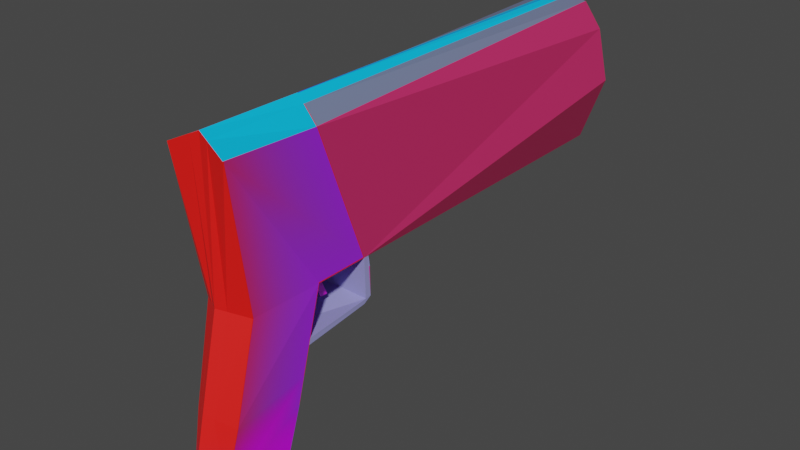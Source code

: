 # Source: pistol.blend  (saved by Blender 3.2.14; exported with 4.5.12 LTS)
import bpy
from mathutils import Matrix  # noqa: F401  (used for matrix-valued properties, if any)

bpy.ops.wm.read_factory_settings(use_empty=True)
scene = bpy.context.scene
scene.name = 'Scene'

# ---- collections
col_collection = bpy.data.collections.new('Collection'); scene.collection.children.link(col_collection)

# ---- images (referenced by path relative to the original .blend; pixels are not part of the script)
import os
ASSET_DIR = os.environ.get("B2B_ASSET_DIR", "")  # directory of the original .blend (textures are referenced by path, not embedded)
HERE = os.path.dirname(os.path.abspath(__file__))  # packed textures are extracted next to this script under _unpacked/

def load_image(name, relpath, width, height, colorspace="sRGB"):
    """Load a texture the original file referenced (path relative to the .blend, or extracted next to this script)."""
    p = next((c for c in (os.path.join(HERE, relpath), os.path.join(ASSET_DIR, relpath)) if relpath and os.path.exists(c)), "")
    if p:
        img = bpy.data.images.load(p, check_existing=True)
        img.name = name
    else:  # same state as the original file: an image datablock whose file is absent (Cycles renders it pink)
        img = bpy.data.images.new(name, width, height)
        img.source = "FILE"
        img.filepath = "//" + (relpath or name)
    img.colorspace_settings.name = colorspace
    return img
img_cube_base_color = load_image('Cube Base Color', '_unpacked/Cube_Base_Color.035d03dc.png', 1024, 1024, 'sRGB')

# ---- materials (node trees are filled in below, after node groups)
mat_material_002 = bpy.data.materials.new('Material.002')
mat_material_002.use_transparent_shadow = False

# ---- material node trees
mat_material_002.use_nodes = True; mat_material_002.node_tree.nodes.clear()
_N = mat_material_002.node_tree.nodes; _L = mat_material_002.node_tree.links
n0 = _N.new('ShaderNodeBsdfPrincipled'); n0.name = 'Principled BSDF'; n0.location = (10, 300)
n0.distribution = 'GGX'
n0.subsurface_method = 'RANDOM_WALK_SKIN'
n0.inputs[3].default_value = 1.45
n0.inputs[27].default_value = (0.0, 0.0, 0.0, 1.0)
n0.inputs[28].default_value = 1.0
n1 = _N.new('ShaderNodeOutputMaterial'); n1.name = 'Material Output'; n1.location = (300, 300)
n2 = _N.new('ShaderNodeTexImage'); n2.name = 'Image Texture'; n2.location = (-280, 280)
n2.image = img_cube_base_color
_L.new(n0.outputs[0], n1.inputs[0])
_L.new(n2.outputs[0], n0.inputs[0])
n1.is_active_output = True

# ---- world
world_world = bpy.data.worlds.new('World'); scene.world = world_world
world_world.use_nodes = True; world_world.node_tree.nodes.clear()
_N = world_world.node_tree.nodes; _L = world_world.node_tree.links
n0 = _N.new('ShaderNodeOutputWorld'); n0.name = 'World Output'; n0.location = (300, 300)
n1 = _N.new('ShaderNodeBackground'); n1.name = 'Background'; n1.location = (10, 300)
n1.inputs[0].default_value = (0.05088, 0.05088, 0.05088, 1.0)
_L.new(n1.outputs[0], n0.inputs[0])
n0.is_active_output = True
world_world.color = (0.05088, 0.05088, 0.05088)
world_world.use_sun_shadow = False
world_world.sun_shadow_jitter_overblur = 0.0

# ---- meshes
me_cube = bpy.data.meshes.new('Cube')
me_cube.from_pydata([(0.5596, 0.1617, 0.9928), (0.4597, -0.1549, -0.3447), (0.4699, -1.133, 1.182), (0.3788, -1.422, -0.03869), (0.0, 0.1962, -0.3841), (0.0, -1.425, 1.425), (0.0, -1.747, 0.06472), (0.0, 0.5183, 0.9764), (0.4874, 0.9043, 5.727), (0.6013, -1.113, 5.855), (0.0, 1.0, 6.142), (0.0, -1.0, 6.142), (0.0, 1.001, 3.018), (0.5126, -0.6894, 3.056), (0.0, -1.0, 3.188), (0.6911, 0.6041, 3.177), (0.0, 8.609, 6.142), (0.5069, 8.619, 6.013), (1.137, 8.555, 4.518), (0.6207, 8.613, 3.174), (0.0, 8.609, 3.018), (0.9011, 8.567, 5.538), (0.0, 1.852, 5.303), (0.0, 1.771, 3.76), (0.115, 1.857, 5.289), (0.5406, 1.761, 4.56), (0.3235, 1.768, 3.863), (0.3439, 1.795, 5.137), (0.0, 8.394, 3.76), (0.0, 8.59, 3.506), (0.0, 8.652, 5.457), (-1.118e-08, 8.476, 5.303), (0.1927, 8.656, 5.432), (0.115, 8.48, 5.289), (0.4227, 8.585, 3.638), (0.3235, 8.392, 3.863), (0.4828, 8.595, 5.237), (0.3439, 8.419, 5.137), (0.5406, 8.384, 4.56), (0.7128, 8.565, 4.548), (0.1238, -1.641, 0.03091), (0.183, 0.4017, 0.9818), (0.1503, 0.08143, -0.3712), (0.1536, -1.329, 1.346), (0.1594, 0.9687, 6.006), (0.1966, -1.037, 6.048), (0.2259, 0.871, 3.07), (0.1676, -0.8984, 3.145), (0.1657, 8.612, 6.1), (0.2029, 8.607, 3.074), (0.0376, 1.854, 5.298), (0.1058, 1.77, 3.794), (0.063, 8.653, 5.449), (0.0376, 8.477, 5.298), (0.1058, 8.394, 3.794), (0.1382, 8.588, 3.549), (0.6582, 0.4935, 2.631), (0.6253, 0.3829, 2.085), (0.5925, 0.2723, 1.539), (0.0, 0.6389, 1.487), (0.0, 0.7595, 1.997), (0.0, 0.88, 2.508), (0.1937, 0.519, 1.504), (0.2044, 0.6363, 2.026), (0.2152, 0.7537, 2.548), (0.6627, 1.709, 2.268), (0.0, 1.709, 2.268), (0.2418, 1.709, 2.268), (0.6957, 1.824, 2.968), (0.0, 1.824, 2.968), (0.2748, 1.824, 2.968), (0.6329, 0.4083, 2.21), (0.0, 0.7872, 2.115), (0.2069, 0.6633, 2.146), (0.0, 1.857, 2.377), (0.2556, 1.857, 2.377), (0.6765, 1.857, 2.377), (0.0, 1.799, 3.018), (0.6837, 1.807, 3.178), (0.2235, 1.804, 3.071), (0.0, 1.632, 2.246), (0.2387, 1.622, 2.248), (0.6596, 1.601, 2.253), (0.673, 1.738, 2.364), (0.0, 1.769, 2.356), (0.6843, 1.699, 3.178), (0.0, 1.728, 3.018), (0.2237, 1.721, 3.071), (0.6899, 0.7989, 3.177), (0.0, 1.13, 3.018), (0.2255, 1.022, 3.07), (0.0, 1.233, 2.468), (0.2259, 1.103, 2.52), (0.0, 1.362, 2.468), (0.2255, 1.254, 2.52)], [], [(42, 1, 3, 40), (42, 41, 0, 1), (47, 13, 9, 45), (40, 43, 5, 6), (44, 10, 11, 45), (44, 8, 17, 48), (1, 0, 58, 57, 71, 56, 15, 13, 2, 3), (64, 61, 12, 46), (43, 2, 13, 47), (79, 77, 20, 49), (13, 15, 88, 85, 78, 19, 18, 21, 17, 8, 9), (33, 37, 27, 24), (39, 36, 21, 18), (53, 33, 24, 50), (38, 35, 26, 25), (37, 38, 25, 27), (50, 24, 27, 25, 26, 51), (55, 34, 19, 49), (52, 30, 16, 48), (36, 32, 17, 21), (34, 39, 18, 19), (52, 32, 33, 53), (39, 34, 35, 38), (54, 35, 34, 55), (32, 36, 37, 33), (36, 39, 38, 37), (54, 28, 23, 51), (35, 54, 51, 26), (28, 54, 55, 29), (30, 52, 53, 31), (32, 52, 48, 17), (29, 55, 49, 20), (22, 50, 51, 23), (31, 53, 50, 22), (78, 79, 49, 19), (5, 43, 47, 14), (56, 64, 46, 15), (10, 44, 48, 16), (8, 44, 45, 9), (3, 2, 43, 40), (14, 47, 45, 11), (4, 7, 41, 42), (4, 42, 40, 6), (0, 41, 62, 58), (58, 62, 63, 57), (71, 73, 64, 56), (41, 7, 59, 62), (62, 59, 60, 63), (73, 72, 61, 64), (80, 81, 67, 66), (81, 82, 65, 67), (74, 75, 70, 69), (75, 76, 68, 70), (63, 60, 72, 73), (57, 63, 73, 71), (67, 65, 76, 75), (66, 67, 75, 74), (83, 71, 72, 84), (83, 76, 65, 82), (85, 87, 79, 78), (87, 86, 77, 79), (69, 70, 68, 78, 79, 77), (71, 83, 82, 57), (76, 83, 84, 74), (63, 57, 82, 81), (60, 63, 81, 80), (90, 89, 86, 87), (88, 90, 87, 85), (83, 85, 86, 84), (76, 78, 85, 83), (15, 46, 90, 88), (46, 12, 91, 92), (92, 91, 93, 94), (89, 90, 94, 93), (90, 46, 92, 94)])
_uv = me_cube.uv_layers.new(name='UVMap')
_uv.uv.foreach_set('vector', [0.2909, 0.5, 0.375, 0.5, 0.375, 0.75, 0.2909, 0.75, 0.375, 0.4159, 0.625, 0.4159, 0.625, 0.5, 0.375, 0.5, 0.625, 0.8341, 0.625, 0.75, 0.625, 0.75, 0.625, 0.8341, 0.375, 0.8341, 0.625, 0.8341, 0.625, 0.875, 0.375, 0.875, 0.7091, 0.5, 0.75, 0.5, 0.75, 0.75, 0.7091, 0.75, 0.7091, 0.5, 0.625, 0.5, 0.625, 0.5, 0.7091, 0.5, 0.375, 0.5, 0.625, 0.5, 0.625, 0.5, 0.625, 0.5, 0.625, 0.5, 0.625, 0.5, 0.625, 0.5, 0.625, 0.75, 0.625, 0.75, 0.375, 0.75, 0.625, 0.4159, 0.625, 0.375, 0.625, 0.375, 0.625, 0.4159, 0.625, 0.8341, 0.625, 0.75, 0.625, 0.75, 0.625, 0.8341, 0.625, 0.4159, 0.625, 0.375, 0.625, 0.375, 0.625, 0.4159, 0.625, 0.75, 0.625, 0.5, 0.625, 0.5, 0.625, 0.5, 0.625, 0.5, 0.625, 0.5, 0.625, 0.5, 0.625, 0.5, 0.625, 0.5, 0.625, 0.5, 0.625, 0.75, 0.6927, 0.486, 0.6646, 0.485, 0.6646, 0.485, 0.6927, 0.486, 0.6399, 0.4844, 0.6547, 0.4887, 0.625, 0.5, 0.625, 0.5, 0.7184, 0.4825, 0.6927, 0.486, 0.6927, 0.486, 0.7184, 0.4825, 0.646, 0.478, 0.6385, 0.4346, 0.6385, 0.4346, 0.646, 0.478, 0.6646, 0.485, 0.646, 0.478, 0.646, 0.478, 0.6646, 0.485, 0.7184, 0.4825, 0.6927, 0.486, 0.6646, 0.485, 0.646, 0.478, 0.6385, 0.4346, 0.6423, 0.4074, 0.6364, 0.4101, 0.634, 0.4564, 0.625, 0.5, 0.625, 0.4159, 0.7164, 0.4858, 0.7344, 0.4844, 0.75, 0.5, 0.7091, 0.5, 0.6547, 0.4887, 0.6793, 0.4888, 0.625, 0.5, 0.625, 0.5, 0.634, 0.4564, 0.6399, 0.4844, 0.625, 0.5, 0.625, 0.5, 0.7164, 0.4858, 0.6793, 0.4888, 0.6927, 0.486, 0.7184, 0.4825, 0.6399, 0.4844, 0.634, 0.4564, 0.6385, 0.4346, 0.646, 0.478, 0.6423, 0.4074, 0.6385, 0.4346, 0.634, 0.4564, 0.6364, 0.4101, 0.6793, 0.4888, 0.6547, 0.4887, 0.6646, 0.485, 0.6927, 0.486, 0.6547, 0.4887, 0.6399, 0.4844, 0.646, 0.478, 0.6646, 0.485, 0.6423, 0.4074, 0.6442, 0.3942, 0.6442, 0.3942, 0.6423, 0.4074, 0.6385, 0.4346, 0.6423, 0.4074, 0.6423, 0.4074, 0.6385, 0.4346, 0.6442, 0.3942, 0.6423, 0.4074, 0.6364, 0.4101, 0.6376, 0.3876, 0.7344, 0.4844, 0.7164, 0.4858, 0.7184, 0.4825, 0.7309, 0.4809, 0.6793, 0.4888, 0.7164, 0.4858, 0.7091, 0.5, 0.625, 0.5, 0.6376, 0.3876, 0.6364, 0.4101, 0.625, 0.4159, 0.625, 0.375, 0.7309, 0.4809, 0.7184, 0.4825, 0.6423, 0.4074, 0.6442, 0.3942, 0.7309, 0.4809, 0.7184, 0.4825, 0.7184, 0.4825, 0.7309, 0.4809, 0.625, 0.5, 0.625, 0.4159, 0.625, 0.4159, 0.625, 0.5, 0.625, 0.875, 0.625, 0.8341, 0.625, 0.8341, 0.625, 0.875, 0.625, 0.5, 0.625, 0.4159, 0.625, 0.4159, 0.625, 0.5, 0.75, 0.5, 0.7091, 0.5, 0.7091, 0.5, 0.75, 0.5, 0.625, 0.5, 0.7091, 0.5, 0.7091, 0.75, 0.625, 0.75, 0.375, 0.75, 0.625, 0.75, 0.625, 0.8341, 0.375, 0.8341, 0.625, 0.875, 0.625, 0.8341, 0.625, 0.8341, 0.625, 0.875, 0.375, 0.375, 0.625, 0.375, 0.625, 0.4159, 0.375, 0.4159, 0.25, 0.5, 0.2909, 0.5, 0.2909, 0.75, 0.25, 0.75, 0.625, 0.5, 0.625, 0.4159, 0.625, 0.4159, 0.625, 0.5, 0.625, 0.5, 0.625, 0.4159, 0.625, 0.4159, 0.625, 0.5, 0.625, 0.5, 0.625, 0.4159, 0.625, 0.4159, 0.625, 0.5, 0.625, 0.4159, 0.625, 0.375, 0.625, 0.375, 0.625, 0.4159, 0.625, 0.4159, 0.625, 0.375, 0.625, 0.375, 0.625, 0.4159, 0.625, 0.4159, 0.625, 0.375, 0.625, 0.375, 0.625, 0.4159, 0.625, 0.375, 0.625, 0.4159, 0.625, 0.4159, 0.625, 0.375, 0.625, 0.4159, 0.625, 0.5, 0.625, 0.5, 0.625, 0.4159, 0.625, 0.375, 0.625, 0.4159, 0.625, 0.4159, 0.625, 0.375, 0.625, 0.4159, 0.625, 0.5, 0.625, 0.5, 0.625, 0.4159, 0.625, 0.4159, 0.625, 0.375, 0.625, 0.375, 0.625, 0.4159, 0.625, 0.5, 0.625, 0.4159, 0.625, 0.4159, 0.625, 0.5, 0.625, 0.4159, 0.625, 0.5, 0.625, 0.5, 0.625, 0.4159, 0.625, 0.375, 0.625, 0.4159, 0.625, 0.4159, 0.625, 0.375, 0.0, 0.0, 0.0, 0.0, 0.0, 0.0, 0.0, 0.0, 0.0, 0.0, 0.0, 0.0, 0.0, 0.0, 0.0, 0.0, 0.625, 0.5, 0.625, 0.4159, 0.625, 0.4159, 0.625, 0.5, 0.625, 0.4159, 0.625, 0.375, 0.625, 0.375, 0.625, 0.4159, 0.0, 0.0, 0.0, 0.0, 0.0, 0.0, 0.0, 0.0, 0.0, 0.0, 0.0, 0.0, 0.0, 0.0, 0.0, 0.0, 0.0, 0.0, 0.0, 0.0, 0.0, 0.0, 0.0, 0.0, 0.0, 0.0, 0.0, 0.0, 0.625, 0.4159, 0.625, 0.5, 0.625, 0.5, 0.625, 0.4159, 0.625, 0.375, 0.625, 0.4159, 0.625, 0.4159, 0.625, 0.375, 0.625, 0.4159, 0.625, 0.375, 0.625, 0.375, 0.625, 0.4159, 0.625, 0.5, 0.625, 0.4159, 0.625, 0.4159, 0.625, 0.5, 0.0, 0.0, 0.0, 0.0, 0.0, 0.0, 0.0, 0.0, 0.0, 0.0, 0.0, 0.0, 0.0, 0.0, 0.0, 0.0, 0.625, 0.5, 0.625, 0.4159, 0.625, 0.4159, 0.625, 0.5, 0.625, 0.4159, 0.625, 0.375, 0.625, 0.375, 0.625, 0.4159, 0.625, 0.4159, 0.625, 0.375, 0.625, 0.375, 0.625, 0.4159, 0.625, 0.375, 0.625, 0.4159, 0.625, 0.4159, 0.625, 0.375, 0.625, 0.4159, 0.625, 0.4159, 0.625, 0.4159, 0.625, 0.4159])
_ca = me_cube.color_attributes.new('Col', 'BYTE_COLOR', 'CORNER')
_ca.data.foreach_set('color', [1.0, 1.0, 1.0, 1.0, 1.0, 1.0, 1.0, 1.0, 1.0, 1.0, 1.0, 1.0, 1.0, 1.0, 1.0, 1.0, 1.0, 1.0, 1.0, 1.0, 1.0, 1.0, 1.0, 1.0, 1.0, 1.0, 1.0, 1.0, 1.0, 1.0, 1.0, 1.0, 1.0, 1.0, 1.0, 1.0, 1.0, 1.0, 1.0, 1.0, 1.0, 1.0, 1.0, 1.0, 1.0, 1.0, 1.0, 1.0, 1.0, 1.0, 1.0, 1.0, 1.0, 1.0, 1.0, 1.0, 1.0, 1.0, 1.0, 1.0, 1.0, 1.0, 1.0, 1.0, 1.0, 1.0, 1.0, 1.0, 1.0, 1.0, 1.0, 1.0, 1.0, 1.0, 1.0, 1.0, 1.0, 1.0, 1.0, 1.0, 1.0, 1.0, 1.0, 1.0, 1.0, 1.0, 1.0, 1.0, 1.0, 1.0, 1.0, 1.0, 1.0, 1.0, 1.0, 1.0, 1.0, 1.0, 1.0, 1.0, 1.0, 1.0, 1.0, 1.0, 1.0, 1.0, 1.0, 1.0, 1.0, 1.0, 1.0, 1.0, 1.0, 1.0, 1.0, 1.0, 1.0, 1.0, 1.0, 1.0, 1.0, 1.0, 1.0, 1.0, 1.0, 1.0, 1.0, 1.0, 1.0, 1.0, 1.0, 1.0, 1.0, 1.0, 1.0, 1.0, 1.0, 1.0, 1.0, 1.0, 1.0, 1.0, 1.0, 1.0, 1.0, 1.0, 1.0, 1.0, 1.0, 1.0, 1.0, 1.0, 1.0, 1.0, 1.0, 1.0, 1.0, 1.0, 1.0, 1.0, 1.0, 1.0, 1.0, 1.0, 1.0, 1.0, 1.0, 1.0, 1.0, 1.0, 1.0, 1.0, 1.0, 1.0, 1.0, 1.0, 1.0, 1.0, 1.0, 1.0, 1.0, 1.0, 1.0, 1.0, 1.0, 1.0, 1.0, 1.0, 1.0, 1.0, 1.0, 1.0, 1.0, 1.0, 1.0, 1.0, 1.0, 1.0, 1.0, 1.0, 1.0, 1.0, 1.0, 1.0, 1.0, 1.0, 1.0, 1.0, 1.0, 1.0, 1.0, 1.0, 1.0, 1.0, 1.0, 1.0, 1.0, 1.0, 1.0, 1.0, 1.0, 1.0, 1.0, 1.0, 1.0, 1.0, 1.0, 1.0, 1.0, 1.0, 1.0, 1.0, 1.0, 1.0, 1.0, 1.0, 1.0, 1.0, 1.0, 1.0, 1.0, 1.0, 1.0, 1.0, 1.0, 1.0, 1.0, 1.0, 1.0, 1.0, 1.0, 1.0, 1.0, 1.0, 1.0, 1.0, 1.0, 1.0, 1.0, 1.0, 1.0, 1.0, 1.0, 1.0, 1.0, 1.0, 1.0, 1.0, 1.0, 1.0, 1.0, 1.0, 1.0, 1.0, 1.0, 1.0, 1.0, 1.0, 1.0, 1.0, 1.0, 1.0, 1.0, 1.0, 1.0, 1.0, 1.0, 1.0, 1.0, 1.0, 1.0, 1.0, 1.0, 1.0, 1.0, 1.0, 1.0, 1.0, 1.0, 1.0, 1.0, 1.0, 1.0, 1.0, 1.0, 1.0, 1.0, 1.0, 1.0, 1.0, 1.0, 1.0, 1.0, 1.0, 1.0, 1.0, 1.0, 1.0, 1.0, 1.0, 1.0, 1.0, 1.0, 1.0, 1.0, 1.0, 1.0, 1.0, 1.0, 1.0, 1.0, 1.0, 1.0, 1.0, 1.0, 1.0, 1.0, 1.0, 1.0, 1.0, 1.0, 1.0, 1.0, 1.0, 1.0, 1.0, 1.0, 1.0, 1.0, 1.0, 1.0, 1.0, 1.0, 1.0, 1.0, 1.0, 1.0, 1.0, 1.0, 1.0, 1.0, 1.0, 1.0, 1.0, 1.0, 1.0, 1.0, 1.0, 1.0, 1.0, 1.0, 1.0, 1.0, 1.0, 1.0, 1.0, 1.0, 1.0, 1.0, 1.0, 1.0, 1.0, 1.0, 1.0, 1.0, 1.0, 1.0, 1.0, 1.0, 1.0, 1.0, 1.0, 1.0, 1.0, 1.0, 1.0, 1.0, 1.0, 1.0, 1.0, 1.0, 1.0, 1.0, 1.0, 1.0, 1.0, 1.0, 1.0, 1.0, 1.0, 1.0, 1.0, 1.0, 1.0, 1.0, 1.0, 1.0, 1.0, 1.0, 1.0, 1.0, 1.0, 1.0, 1.0, 1.0, 1.0, 1.0, 1.0, 1.0, 1.0, 1.0, 1.0, 1.0, 1.0, 1.0, 1.0, 1.0, 1.0, 1.0, 1.0, 1.0, 1.0, 1.0, 1.0, 1.0, 1.0, 1.0, 1.0, 1.0, 1.0, 1.0, 1.0, 1.0, 1.0, 1.0, 1.0, 1.0, 1.0, 1.0, 1.0, 1.0, 1.0, 1.0, 1.0, 1.0, 1.0, 1.0, 1.0, 1.0, 1.0, 1.0, 1.0, 1.0, 1.0, 1.0, 1.0, 1.0, 1.0, 1.0, 1.0, 1.0, 1.0, 1.0, 1.0, 1.0, 1.0, 1.0, 1.0, 1.0, 1.0, 1.0, 1.0, 1.0, 1.0, 1.0, 1.0, 1.0, 1.0, 1.0, 1.0, 1.0, 1.0, 1.0, 1.0, 1.0, 1.0, 1.0, 1.0, 1.0, 1.0, 1.0, 1.0, 1.0, 1.0, 1.0, 1.0, 1.0, 1.0, 1.0, 1.0, 1.0, 1.0, 1.0, 1.0, 1.0, 1.0, 1.0, 1.0, 1.0, 1.0, 1.0, 1.0, 1.0, 1.0, 1.0, 1.0, 1.0, 1.0, 1.0, 1.0, 1.0, 1.0, 1.0, 1.0, 1.0, 1.0, 1.0, 1.0, 1.0, 1.0, 1.0, 1.0, 1.0, 1.0, 1.0, 1.0, 1.0, 1.0, 1.0, 1.0, 1.0, 1.0, 1.0, 1.0, 1.0, 1.0, 1.0, 1.0, 1.0, 1.0, 1.0, 1.0, 1.0, 1.0, 1.0, 1.0, 1.0, 1.0, 1.0, 1.0, 1.0, 1.0, 1.0, 1.0, 1.0, 1.0, 1.0, 1.0, 1.0, 1.0, 1.0, 1.0, 1.0, 1.0, 1.0, 1.0, 1.0, 1.0, 1.0, 1.0, 1.0, 1.0, 1.0, 1.0, 1.0, 1.0, 1.0, 1.0, 1.0, 1.0, 1.0, 1.0, 1.0, 1.0, 1.0, 1.0, 1.0, 1.0, 1.0, 1.0, 1.0, 1.0, 1.0, 1.0, 1.0, 1.0, 1.0, 1.0, 1.0, 1.0, 1.0, 1.0, 1.0, 1.0, 1.0, 1.0, 1.0, 1.0, 1.0, 1.0, 1.0, 1.0, 1.0, 1.0, 1.0, 1.0, 1.0, 1.0, 1.0, 1.0, 1.0, 1.0, 1.0, 1.0, 1.0, 1.0, 1.0, 1.0, 1.0, 1.0, 1.0, 1.0, 1.0, 1.0, 1.0, 1.0, 1.0, 1.0, 1.0, 1.0, 1.0, 1.0, 1.0, 1.0, 1.0, 1.0, 1.0, 1.0, 1.0, 1.0, 1.0, 1.0, 1.0, 1.0, 1.0, 1.0, 1.0, 1.0, 1.0, 1.0, 1.0, 1.0, 1.0, 1.0, 1.0, 1.0, 1.0, 1.0, 1.0, 1.0, 1.0, 1.0, 1.0, 1.0, 1.0, 1.0, 1.0, 1.0, 1.0, 1.0, 1.0, 1.0, 1.0, 1.0, 1.0, 1.0, 1.0, 1.0, 1.0, 1.0, 1.0, 1.0, 1.0, 1.0, 1.0, 1.0, 1.0, 1.0, 1.0, 1.0, 1.0, 1.0, 1.0, 1.0, 1.0, 1.0, 1.0, 1.0, 1.0, 1.0, 1.0, 1.0, 1.0, 1.0, 1.0, 1.0, 1.0, 1.0, 1.0, 1.0, 1.0, 1.0, 1.0, 1.0, 1.0, 1.0, 1.0, 1.0, 1.0, 1.0, 1.0, 1.0, 1.0, 1.0, 1.0, 1.0, 1.0, 1.0, 1.0, 1.0, 1.0, 1.0, 1.0, 1.0, 1.0, 1.0, 1.0, 1.0, 1.0, 1.0, 1.0, 1.0, 1.0, 1.0, 1.0, 1.0, 1.0, 1.0, 1.0, 1.0, 1.0, 1.0, 1.0, 1.0, 1.0, 1.0, 1.0, 1.0, 1.0, 1.0, 1.0, 1.0, 1.0, 1.0, 1.0, 1.0, 1.0, 1.0, 1.0, 1.0, 1.0, 1.0, 1.0, 1.0, 1.0, 1.0, 1.0, 1.0, 1.0, 1.0, 1.0, 1.0, 1.0, 1.0, 1.0, 1.0, 1.0, 1.0, 1.0, 1.0, 1.0, 1.0, 1.0, 1.0, 1.0, 1.0, 1.0, 1.0, 1.0, 1.0, 1.0, 1.0, 1.0, 1.0, 1.0, 1.0, 1.0, 1.0, 1.0, 1.0, 1.0, 1.0, 1.0, 1.0, 1.0, 1.0, 1.0, 1.0, 1.0, 1.0, 1.0, 1.0, 1.0, 1.0, 1.0, 1.0, 1.0, 1.0, 1.0, 1.0, 1.0, 1.0, 1.0, 1.0, 1.0, 1.0, 1.0, 1.0, 1.0, 1.0, 1.0, 1.0, 1.0, 1.0, 1.0, 1.0, 1.0, 1.0, 1.0, 1.0, 1.0, 1.0, 1.0, 1.0, 1.0, 1.0, 1.0, 1.0, 1.0, 1.0, 1.0, 1.0, 1.0, 1.0, 1.0, 1.0, 1.0, 1.0, 1.0, 1.0, 1.0, 1.0, 1.0, 1.0, 1.0, 1.0, 1.0, 1.0, 1.0, 1.0, 1.0, 1.0, 1.0, 1.0, 1.0, 1.0, 1.0, 1.0, 1.0, 1.0, 1.0, 1.0, 1.0, 1.0, 1.0, 1.0, 1.0, 1.0, 1.0, 1.0, 1.0, 1.0, 1.0, 1.0, 1.0, 1.0, 1.0, 1.0, 1.0, 1.0, 1.0, 1.0, 1.0, 1.0, 1.0, 1.0, 1.0, 1.0, 1.0, 1.0, 1.0, 1.0, 1.0, 1.0, 1.0, 1.0, 1.0, 1.0, 1.0, 1.0, 1.0, 1.0, 1.0, 1.0, 1.0, 1.0, 1.0, 1.0, 1.0, 1.0, 1.0, 1.0, 1.0, 1.0, 1.0, 1.0, 1.0, 1.0, 1.0, 1.0, 1.0, 1.0, 1.0, 1.0, 1.0, 1.0, 1.0, 1.0, 1.0, 1.0, 1.0, 1.0, 1.0, 1.0, 1.0, 1.0, 1.0, 1.0, 1.0, 1.0, 1.0, 1.0, 1.0, 1.0, 1.0, 1.0, 1.0, 1.0, 1.0, 1.0, 1.0, 1.0, 1.0, 1.0, 1.0, 1.0, 1.0, 1.0, 1.0, 1.0, 1.0, 1.0, 1.0, 1.0, 1.0, 1.0, 1.0, 1.0, 1.0, 1.0, 1.0, 1.0, 1.0, 1.0, 1.0, 1.0, 1.0, 1.0, 1.0, 1.0, 1.0, 1.0, 1.0, 1.0, 1.0, 1.0, 1.0, 1.0, 1.0, 1.0, 1.0, 1.0, 1.0, 1.0, 1.0, 1.0, 1.0, 1.0, 1.0, 1.0, 1.0, 1.0, 1.0, 1.0, 1.0, 1.0, 1.0, 1.0, 1.0, 1.0, 1.0, 1.0, 1.0, 1.0, 1.0, 1.0, 1.0, 1.0, 1.0, 1.0, 1.0, 1.0, 1.0, 1.0, 1.0, 1.0, 1.0, 1.0, 1.0, 1.0, 1.0, 1.0, 1.0, 1.0, 1.0, 1.0, 1.0, 1.0, 1.0, 1.0, 1.0, 1.0, 1.0, 1.0, 1.0, 1.0, 1.0, 1.0, 1.0, 1.0, 1.0, 1.0, 1.0, 1.0, 1.0, 1.0, 1.0, 1.0, 1.0, 1.0, 1.0, 1.0, 1.0, 1.0, 1.0, 1.0, 1.0, 1.0, 1.0, 1.0, 1.0, 1.0, 1.0, 1.0, 1.0, 1.0, 1.0, 1.0, 1.0, 1.0, 1.0, 1.0, 1.0, 1.0, 1.0, 1.0, 1.0, 1.0, 1.0, 1.0, 1.0, 1.0, 1.0, 1.0, 1.0, 1.0, 1.0, 1.0, 1.0, 1.0, 1.0, 1.0, 1.0, 1.0, 1.0, 1.0, 1.0, 1.0, 1.0, 1.0, 1.0, 1.0, 1.0, 1.0, 1.0, 1.0, 1.0, 1.0, 1.0, 1.0, 1.0, 1.0, 1.0, 1.0, 1.0, 1.0, 1.0, 1.0, 1.0, 1.0, 1.0, 1.0, 1.0, 1.0, 1.0, 1.0, 1.0, 1.0, 1.0, 1.0, 1.0, 1.0, 1.0, 1.0, 1.0, 1.0, 1.0, 1.0, 1.0, 1.0, 1.0, 1.0, 1.0, 1.0, 1.0, 1.0, 1.0, 1.0, 1.0, 1.0, 1.0, 1.0, 1.0, 1.0, 1.0, 1.0, 1.0, 1.0, 1.0, 1.0, 1.0, 1.0, 1.0, 1.0, 1.0, 1.0, 1.0, 1.0, 1.0, 1.0, 1.0, 1.0, 1.0, 1.0, 1.0, 1.0, 1.0, 1.0, 1.0, 1.0, 1.0, 1.0, 1.0, 1.0, 1.0, 1.0, 1.0, 1.0])
me_cube.materials.append(mat_material_002)
me_cube.materials.append(None)
me_cube.use_mirror_vertex_groups = False
me_cube.update()

# ---- objects
ob_cube = bpy.data.objects.new('Cube', me_cube)

# ---- transforms, parenting, visibility, modifiers, constraints
ob_cube.location = (0.0, 0.0, 0.0)
ob_cube.scale = (0.2715, 0.2715, 0.2715)
ob_cube.lock_rotations_4d = False
ob_cube.empty_display_type = 'ARROWS'
ob_cube.lineart.crease_threshold = 0.0
_m = ob_cube.modifiers.new('Mirror', 'MIRROR')
_m.use_clip = True

# ---- collection membership
col_collection.objects.link(ob_cube)

# ---- scene / render settings (as saved in the file)
scene.frame_start = 1; scene.frame_end = 250; scene.frame_set(1)
scene.render.engine = 'BLENDER_EEVEE_NEXT'
scene.cycles.sampling_pattern = 'TABULATED_SOBOL'
scene.cycles.use_light_tree = False
scene.view_settings.view_transform = 'Filmic'
bpy.context.view_layer.update()

# ---- added for rendering (the .blend has no active camera and no usable light): camera, sun
cam_auto = bpy.data.cameras.new('AutoCamera')
cam_auto.lens = 50.0
cam_auto.sensor_width = 36.0
cam_auto.clip_end = 1000.0
ob_auto_camera = bpy.data.objects.new('AutoCamera', cam_auto)
scene.collection.objects.link(ob_auto_camera)
ob_auto_camera.location = (3.13717, -2.8267, 3.29128)
ob_auto_camera.rotation_euler = (1.09748, -7.21219e-08, 0.694738)
scene.camera = ob_auto_camera
light_auto_sun = bpy.data.lights.new('AutoSun', 'SUN')
light_auto_sun.energy = 3.0
light_auto_sun.angle = 0.0523599
ob_auto_sun = bpy.data.objects.new('AutoSun', light_auto_sun)
scene.collection.objects.link(ob_auto_sun)
ob_auto_sun.rotation_euler = (0.872665, 0.174533, 0.523599)
bpy.context.view_layer.update()
